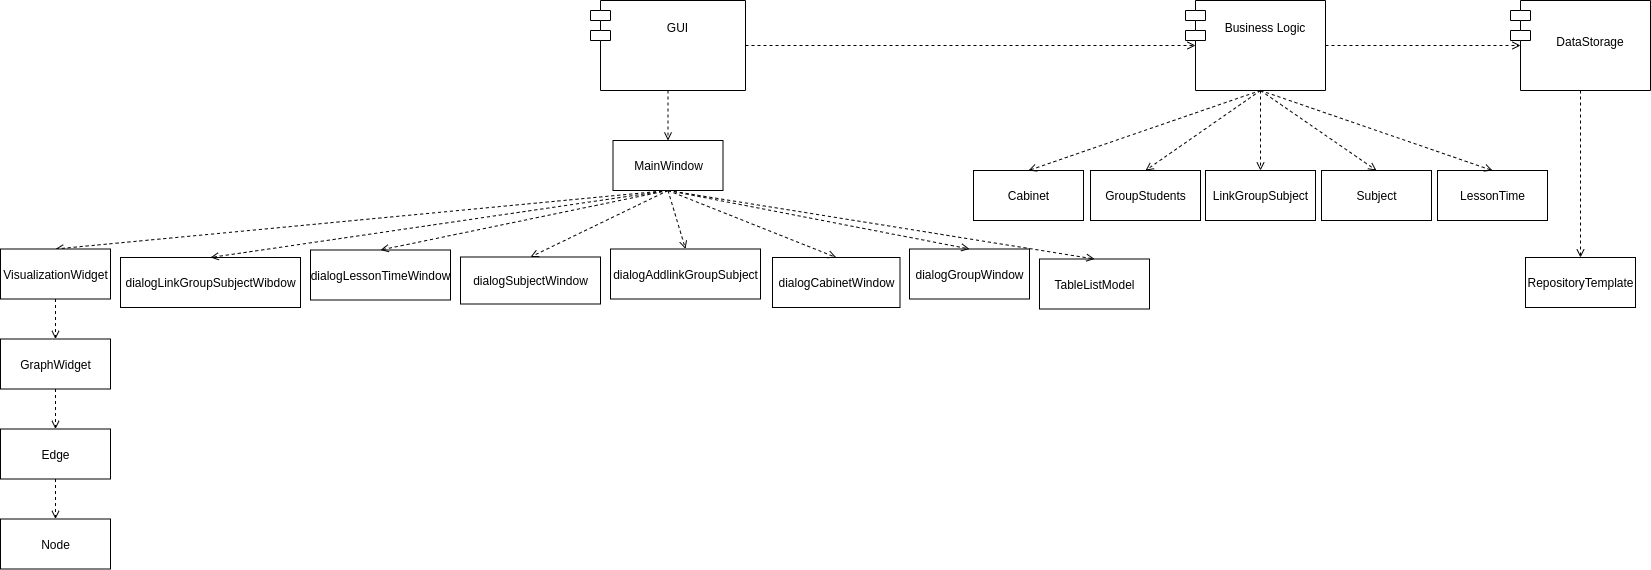

The diagram above was exported from draw.io. Its source (the exported page's mxGraphModel, read from the mxfile embedded in the PNG):
<mxGraphModel dx="2913" dy="656" grid="1" gridSize="10" guides="1" tooltips="1" connect="1" arrows="1" fold="1" page="1" pageScale="1" pageWidth="1169" pageHeight="826" background="#ffffff" math="0" shadow="0">
  <root>
    <mxCell id="0" />
    <mxCell id="1" parent="0" />
    <mxCell id="20" value="" style="endArrow=open;strokeColor=#FF0000;endFill=1;rounded=0" parent="1" edge="1">
      <mxGeometry relative="1" as="geometry">
        <mxPoint x="334.5" y="478" as="sourcePoint" />
      </mxGeometry>
    </mxCell>
    <mxCell id="MyHntClB7qY4l7SeoUQI-41" value="&#10;Business Logic" style="shape=module;align=left;spacingLeft=20;align=center;verticalAlign=top;" parent="1" vertex="1">
      <mxGeometry x="435" y="110" width="140" height="90" as="geometry" />
    </mxCell>
    <mxCell id="MyHntClB7qY4l7SeoUQI-49" value="Cabinet" style="html=1;" parent="1" vertex="1">
      <mxGeometry x="223" y="280" width="110" height="50" as="geometry" />
    </mxCell>
    <mxCell id="MyHntClB7qY4l7SeoUQI-50" value="GroupStudents" style="html=1;" parent="1" vertex="1">
      <mxGeometry x="340" y="280" width="110" height="50" as="geometry" />
    </mxCell>
    <mxCell id="MyHntClB7qY4l7SeoUQI-51" value="LinkGroupSubject" style="html=1;" parent="1" vertex="1">
      <mxGeometry x="455" y="280" width="110" height="50" as="geometry" />
    </mxCell>
    <mxCell id="MyHntClB7qY4l7SeoUQI-52" value="Subject" style="html=1;" parent="1" vertex="1">
      <mxGeometry x="571" y="280" width="110" height="50" as="geometry" />
    </mxCell>
    <mxCell id="MyHntClB7qY4l7SeoUQI-53" value="LessonTime" style="html=1;" parent="1" vertex="1">
      <mxGeometry x="687" y="280" width="110" height="50" as="geometry" />
    </mxCell>
    <mxCell id="MyHntClB7qY4l7SeoUQI-54" value="" style="endArrow=open;dashed=1;html=1;exitX=0.5;exitY=1;exitDx=0;exitDy=0;entryX=0.5;entryY=0;entryDx=0;entryDy=0;" parent="1" edge="1" target="MyHntClB7qY4l7SeoUQI-49">
      <mxGeometry width="50" height="50" relative="1" as="geometry">
        <mxPoint x="510" y="200" as="sourcePoint" />
        <mxPoint x="180" y="280" as="targetPoint" />
      </mxGeometry>
    </mxCell>
    <mxCell id="MyHntClB7qY4l7SeoUQI-55" value="" style="endArrow=open;dashed=1;html=1;entryX=0.5;entryY=0;entryDx=0;entryDy=0;" parent="1" target="MyHntClB7qY4l7SeoUQI-50" edge="1">
      <mxGeometry width="50" height="50" relative="1" as="geometry">
        <mxPoint x="510" y="200" as="sourcePoint" />
        <mxPoint x="530" y="170" as="targetPoint" />
      </mxGeometry>
    </mxCell>
    <mxCell id="MyHntClB7qY4l7SeoUQI-56" value="" style="endArrow=open;dashed=1;html=1;exitX=0.5;exitY=1;exitDx=0;exitDy=0;" parent="1" target="MyHntClB7qY4l7SeoUQI-51" edge="1">
      <mxGeometry width="50" height="50" relative="1" as="geometry">
        <mxPoint x="510" y="200" as="sourcePoint" />
        <mxPoint x="540" y="180" as="targetPoint" />
      </mxGeometry>
    </mxCell>
    <mxCell id="MyHntClB7qY4l7SeoUQI-57" value="" style="endArrow=open;dashed=1;html=1;exitX=0.5;exitY=1;exitDx=0;exitDy=0;entryX=0.5;entryY=0;entryDx=0;entryDy=0;" parent="1" target="MyHntClB7qY4l7SeoUQI-52" edge="1">
      <mxGeometry width="50" height="50" relative="1" as="geometry">
        <mxPoint x="510" y="200" as="sourcePoint" />
        <mxPoint x="550" y="190" as="targetPoint" />
      </mxGeometry>
    </mxCell>
    <mxCell id="MyHntClB7qY4l7SeoUQI-58" value="" style="endArrow=open;dashed=1;html=1;entryX=0.5;entryY=0;entryDx=0;entryDy=0;" parent="1" target="MyHntClB7qY4l7SeoUQI-53" edge="1">
      <mxGeometry width="50" height="50" relative="1" as="geometry">
        <mxPoint x="510" y="200" as="sourcePoint" />
        <mxPoint x="560" y="200" as="targetPoint" />
      </mxGeometry>
    </mxCell>
    <mxCell id="MyHntClB7qY4l7SeoUQI-59" value="&#10;GUI&#10;&#10;&#10;" style="shape=module;align=left;spacingLeft=20;align=center;verticalAlign=top;" parent="1" vertex="1">
      <mxGeometry x="-160" y="110" width="155" height="90" as="geometry" />
    </mxCell>
    <mxCell id="tGkDSJ7ojOU-gSvhf0Y8-20" value="MainWindow" style="html=1;" parent="1" vertex="1">
      <mxGeometry x="-137.5" y="250" width="110" height="50" as="geometry" />
    </mxCell>
    <mxCell id="tGkDSJ7ojOU-gSvhf0Y8-22" value="TableListModel" style="html=1;" parent="1" vertex="1">
      <mxGeometry x="289" y="368.5" width="110" height="50" as="geometry" />
    </mxCell>
    <mxCell id="tGkDSJ7ojOU-gSvhf0Y8-23" value="" style="endArrow=open;dashed=1;html=1;exitX=0.5;exitY=1;exitDx=0;exitDy=0;entryX=0.5;entryY=0;entryDx=0;entryDy=0;" parent="1" edge="1" target="tGkDSJ7ojOU-gSvhf0Y8-20" source="MyHntClB7qY4l7SeoUQI-59">
      <mxGeometry width="50" height="50" relative="1" as="geometry">
        <mxPoint x="287" y="210" as="sourcePoint" />
        <mxPoint x="287" y="260" as="targetPoint" />
      </mxGeometry>
    </mxCell>
    <mxCell id="tGkDSJ7ojOU-gSvhf0Y8-24" value="" style="endArrow=open;dashed=1;html=1;exitX=1;exitY=0.5;exitDx=0;exitDy=0;entryX=0;entryY=0.5;entryDx=10;entryDy=0;entryPerimeter=0;" parent="1" source="MyHntClB7qY4l7SeoUQI-59" target="MyHntClB7qY4l7SeoUQI-41" edge="1">
      <mxGeometry width="50" height="50" relative="1" as="geometry">
        <mxPoint x="297" y="220" as="sourcePoint" />
        <mxPoint x="297" y="270" as="targetPoint" />
      </mxGeometry>
    </mxCell>
    <mxCell id="tGkDSJ7ojOU-gSvhf0Y8-26" value="" style="endArrow=open;dashed=1;html=1;exitX=1;exitY=0.5;exitDx=0;exitDy=0;entryX=0;entryY=0.5;entryDx=10;entryDy=0;entryPerimeter=0;" parent="1" source="MyHntClB7qY4l7SeoUQI-41" target="tGkDSJ7ojOU-gSvhf0Y8-44" edge="1">
      <mxGeometry width="50" height="50" relative="1" as="geometry">
        <mxPoint x="515" y="210" as="sourcePoint" />
        <mxPoint x="1180" y="155" as="targetPoint" />
      </mxGeometry>
    </mxCell>
    <mxCell id="tGkDSJ7ojOU-gSvhf0Y8-28" value="" style="endArrow=open;dashed=1;html=1;entryX=0.5;entryY=0;entryDx=0;entryDy=0;exitX=0.5;exitY=1;exitDx=0;exitDy=0;" parent="1" target="tGkDSJ7ojOU-gSvhf0Y8-38" edge="1" source="tGkDSJ7ojOU-gSvhf0Y8-20">
      <mxGeometry width="50" height="50" relative="1" as="geometry">
        <mxPoint x="287" y="310" as="sourcePoint" />
        <mxPoint x="287" y="360" as="targetPoint" />
      </mxGeometry>
    </mxCell>
    <mxCell id="tGkDSJ7ojOU-gSvhf0Y8-31" value="GraphWidget" style="html=1;" parent="1" vertex="1">
      <mxGeometry x="-750" y="448.5" width="110" height="50" as="geometry" />
    </mxCell>
    <mxCell id="tGkDSJ7ojOU-gSvhf0Y8-32" value="Edge" style="html=1;" parent="1" vertex="1">
      <mxGeometry x="-750" y="538.5" width="110" height="50" as="geometry" />
    </mxCell>
    <mxCell id="tGkDSJ7ojOU-gSvhf0Y8-33" value="" style="endArrow=open;dashed=1;html=1;entryX=0.5;entryY=0;entryDx=0;entryDy=0;exitX=0.5;exitY=1;exitDx=0;exitDy=0;" parent="1" target="tGkDSJ7ojOU-gSvhf0Y8-22" edge="1" source="tGkDSJ7ojOU-gSvhf0Y8-20">
      <mxGeometry width="50" height="50" relative="1" as="geometry">
        <mxPoint x="170" y="310" as="sourcePoint" />
        <mxPoint x="195" y="370" as="targetPoint" />
      </mxGeometry>
    </mxCell>
    <mxCell id="tGkDSJ7ojOU-gSvhf0Y8-34" value="" style="endArrow=open;dashed=1;html=1;entryX=0.5;entryY=0;entryDx=0;entryDy=0;exitX=0.5;exitY=1;exitDx=0;exitDy=0;" parent="1" source="tGkDSJ7ojOU-gSvhf0Y8-31" target="tGkDSJ7ojOU-gSvhf0Y8-32" edge="1">
      <mxGeometry width="50" height="50" relative="1" as="geometry">
        <mxPoint x="-363" y="318.5" as="sourcePoint" />
        <mxPoint x="-465" y="368.5" as="targetPoint" />
      </mxGeometry>
    </mxCell>
    <mxCell id="tGkDSJ7ojOU-gSvhf0Y8-36" value="Node" style="html=1;" parent="1" vertex="1">
      <mxGeometry x="-750" y="628.5" width="110" height="50" as="geometry" />
    </mxCell>
    <mxCell id="tGkDSJ7ojOU-gSvhf0Y8-37" value="" style="endArrow=open;dashed=1;html=1;exitX=0.5;exitY=1;exitDx=0;exitDy=0;" parent="1" source="tGkDSJ7ojOU-gSvhf0Y8-32" target="tGkDSJ7ojOU-gSvhf0Y8-36" edge="1">
      <mxGeometry width="50" height="50" relative="1" as="geometry">
        <mxPoint x="-652.5" y="418.5" as="sourcePoint" />
        <mxPoint x="-652.5" y="458.5" as="targetPoint" />
      </mxGeometry>
    </mxCell>
    <mxCell id="tGkDSJ7ojOU-gSvhf0Y8-38" value="VisualizationWidget" style="html=1;" parent="1" vertex="1">
      <mxGeometry x="-750" y="358.5" width="110" height="50" as="geometry" />
    </mxCell>
    <mxCell id="tGkDSJ7ojOU-gSvhf0Y8-40" value="" style="endArrow=open;dashed=1;html=1;entryX=0.5;entryY=0;entryDx=0;entryDy=0;exitX=0.5;exitY=1;exitDx=0;exitDy=0;" parent="1" source="tGkDSJ7ojOU-gSvhf0Y8-38" target="tGkDSJ7ojOU-gSvhf0Y8-31" edge="1">
      <mxGeometry width="50" height="50" relative="1" as="geometry">
        <mxPoint x="-543" y="318.5" as="sourcePoint" />
        <mxPoint x="-685" y="368.5" as="targetPoint" />
      </mxGeometry>
    </mxCell>
    <mxCell id="tGkDSJ7ojOU-gSvhf0Y8-43" value="RepositoryTemplate" style="html=1;" parent="1" vertex="1">
      <mxGeometry x="775" y="367" width="110" height="50" as="geometry" />
    </mxCell>
    <mxCell id="tGkDSJ7ojOU-gSvhf0Y8-44" value="&#10;&#10;DataStorage" style="shape=module;align=left;spacingLeft=20;align=center;verticalAlign=top;" parent="1" vertex="1">
      <mxGeometry x="760" y="110" width="140" height="90" as="geometry" />
    </mxCell>
    <mxCell id="tGkDSJ7ojOU-gSvhf0Y8-45" value="" style="endArrow=open;dashed=1;html=1;exitX=0.5;exitY=1;exitDx=0;exitDy=0;" parent="1" source="tGkDSJ7ojOU-gSvhf0Y8-44" target="tGkDSJ7ojOU-gSvhf0Y8-43" edge="1">
      <mxGeometry width="50" height="50" relative="1" as="geometry">
        <mxPoint x="545" y="210" as="sourcePoint" />
        <mxPoint x="545" y="270" as="targetPoint" />
      </mxGeometry>
    </mxCell>
    <mxCell id="tGkDSJ7ojOU-gSvhf0Y8-46" value="dialogAddlinkGroupSubject" style="html=1;" parent="1" vertex="1">
      <mxGeometry x="-140" y="358.5" width="150" height="50" as="geometry" />
    </mxCell>
    <mxCell id="tGkDSJ7ojOU-gSvhf0Y8-47" value="dialogCabinetWindow" style="html=1;" parent="1" vertex="1">
      <mxGeometry x="22" y="367" width="127.5" height="50" as="geometry" />
    </mxCell>
    <mxCell id="tGkDSJ7ojOU-gSvhf0Y8-48" value="dialogGroupWindow" style="html=1;" parent="1" vertex="1">
      <mxGeometry x="159" y="358.5" width="120" height="50" as="geometry" />
    </mxCell>
    <mxCell id="tGkDSJ7ojOU-gSvhf0Y8-49" value="dialogLessonTimeWindow" style="html=1;" parent="1" vertex="1">
      <mxGeometry x="-440" y="359.5" width="140" height="50" as="geometry" />
    </mxCell>
    <mxCell id="tGkDSJ7ojOU-gSvhf0Y8-50" value="dialogSubjectWindow" style="html=1;" parent="1" vertex="1">
      <mxGeometry x="-290" y="366.5" width="140" height="47" as="geometry" />
    </mxCell>
    <mxCell id="tGkDSJ7ojOU-gSvhf0Y8-51" value="dialogLinkGroupSubjectWibdow" style="html=1;" parent="1" vertex="1">
      <mxGeometry x="-630" y="367" width="180" height="50" as="geometry" />
    </mxCell>
    <mxCell id="tGkDSJ7ojOU-gSvhf0Y8-54" value="" style="endArrow=open;dashed=1;html=1;entryX=0.5;entryY=0;entryDx=0;entryDy=0;exitX=0.5;exitY=1;exitDx=0;exitDy=0;" parent="1" edge="1" target="tGkDSJ7ojOU-gSvhf0Y8-50" source="tGkDSJ7ojOU-gSvhf0Y8-20">
      <mxGeometry width="50" height="50" relative="1" as="geometry">
        <mxPoint x="280" y="310" as="sourcePoint" />
        <mxPoint x="-110" y="360" as="targetPoint" />
      </mxGeometry>
    </mxCell>
    <mxCell id="tGkDSJ7ojOU-gSvhf0Y8-55" value="" style="endArrow=open;dashed=1;html=1;entryX=0.5;entryY=0;entryDx=0;entryDy=0;exitX=0.5;exitY=1;exitDx=0;exitDy=0;" parent="1" target="tGkDSJ7ojOU-gSvhf0Y8-46" edge="1" source="tGkDSJ7ojOU-gSvhf0Y8-20">
      <mxGeometry width="50" height="50" relative="1" as="geometry">
        <mxPoint x="280" y="310" as="sourcePoint" />
        <mxPoint x="-325" y="380" as="targetPoint" />
      </mxGeometry>
    </mxCell>
    <mxCell id="tGkDSJ7ojOU-gSvhf0Y8-56" value="" style="endArrow=open;dashed=1;html=1;entryX=0.5;entryY=0;entryDx=0;entryDy=0;exitX=0.5;exitY=1;exitDx=0;exitDy=0;" parent="1" target="tGkDSJ7ojOU-gSvhf0Y8-47" edge="1" source="tGkDSJ7ojOU-gSvhf0Y8-20">
      <mxGeometry width="50" height="50" relative="1" as="geometry">
        <mxPoint x="280" y="310" as="sourcePoint" />
        <mxPoint x="115" y="370" as="targetPoint" />
      </mxGeometry>
    </mxCell>
    <mxCell id="tGkDSJ7ojOU-gSvhf0Y8-58" value="" style="endArrow=open;dashed=1;html=1;entryX=0.5;entryY=0;entryDx=0;entryDy=0;exitX=0.5;exitY=1;exitDx=0;exitDy=0;" parent="1" target="tGkDSJ7ojOU-gSvhf0Y8-48" edge="1" source="tGkDSJ7ojOU-gSvhf0Y8-20">
      <mxGeometry width="50" height="50" relative="1" as="geometry">
        <mxPoint x="280" y="310" as="sourcePoint" />
        <mxPoint x="273.75" y="370" as="targetPoint" />
      </mxGeometry>
    </mxCell>
    <mxCell id="tGkDSJ7ojOU-gSvhf0Y8-59" value="" style="endArrow=open;dashed=1;html=1;entryX=0.5;entryY=0;entryDx=0;entryDy=0;exitX=0.5;exitY=1;exitDx=0;exitDy=0;" parent="1" target="tGkDSJ7ojOU-gSvhf0Y8-49" edge="1" source="tGkDSJ7ojOU-gSvhf0Y8-20">
      <mxGeometry width="50" height="50" relative="1" as="geometry">
        <mxPoint x="280" y="310" as="sourcePoint" />
        <mxPoint x="-100" y="370" as="targetPoint" />
      </mxGeometry>
    </mxCell>
    <mxCell id="tGkDSJ7ojOU-gSvhf0Y8-60" value="" style="endArrow=open;dashed=1;html=1;entryX=0.5;entryY=0;entryDx=0;entryDy=0;exitX=0.5;exitY=1;exitDx=0;exitDy=0;" parent="1" target="tGkDSJ7ojOU-gSvhf0Y8-51" edge="1" source="tGkDSJ7ojOU-gSvhf0Y8-20">
      <mxGeometry width="50" height="50" relative="1" as="geometry">
        <mxPoint x="280" y="310" as="sourcePoint" />
        <mxPoint x="-350" y="371.5" as="targetPoint" />
      </mxGeometry>
    </mxCell>
  </root>
</mxGraphModel>